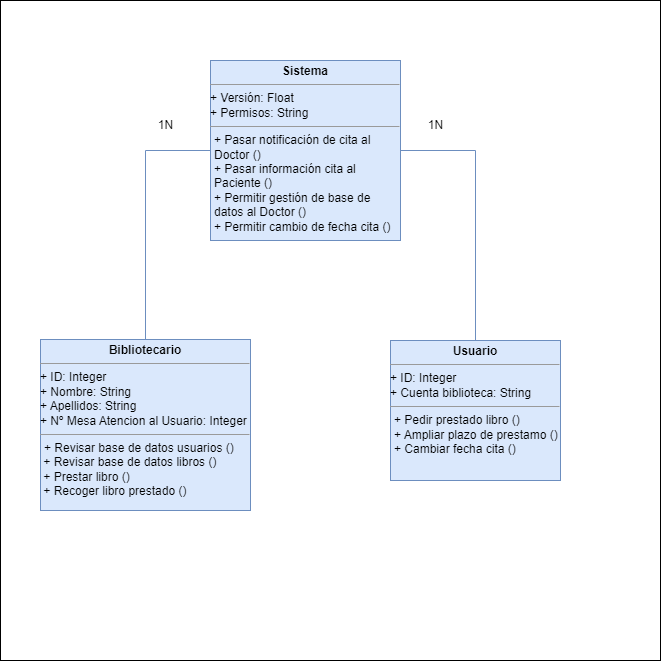

The diagram above was exported from draw.io. Its source (the exported page's mxGraphModel, read from the mxfile embedded in the PNG):
<mxGraphModel dx="1434" dy="754" grid="1" gridSize="10" guides="1" tooltips="1" connect="1" arrows="1" fold="1" page="1" pageScale="1" pageWidth="827" pageHeight="1169" background="#FFFFFF" math="0" shadow="0">
  <root>
    <mxCell id="0" />
    <mxCell id="1" parent="0" />
    <mxCell id="aroVYhqKY7OZYT_FTCp6-29" value="" style="whiteSpace=wrap;html=1;aspect=fixed;" parent="1" vertex="1">
      <mxGeometry x="50" y="50" width="660" height="660" as="geometry" />
    </mxCell>
    <mxCell id="aroVYhqKY7OZYT_FTCp6-15" value="&lt;p style=&quot;margin:0px;margin-top:4px;text-align:center;&quot;&gt;&lt;b&gt;Usuario&lt;/b&gt;&lt;/p&gt;&lt;hr size=&quot;1&quot;&gt;&lt;div&gt;&lt;div&gt;+ ID: Integer&lt;/div&gt;&lt;div&gt;+ Cuenta biblioteca: String&lt;/div&gt;&lt;/div&gt;&lt;hr size=&quot;1&quot;&gt;&lt;p style=&quot;margin:0px;margin-left:4px;&quot;&gt;+ Pedir prestado libro ()&lt;/p&gt;&lt;p style=&quot;margin:0px;margin-left:4px;&quot;&gt;+ Ampliar plazo de prestamo ()&lt;br&gt;&lt;/p&gt;&lt;p style=&quot;margin:0px;margin-left:4px;&quot;&gt;+ Cambiar fecha cita ()&lt;/p&gt;" style="verticalAlign=top;align=left;overflow=fill;html=1;whiteSpace=wrap;fillColor=#dae8fc;strokeColor=#6c8ebf;" parent="1" vertex="1">
      <mxGeometry x="440" y="390" width="170" height="140" as="geometry" />
    </mxCell>
    <mxCell id="aroVYhqKY7OZYT_FTCp6-16" value="&lt;p style=&quot;margin:0px;margin-top:4px;text-align:center;&quot;&gt;&lt;b&gt;Bibliotecario&lt;/b&gt;&lt;/p&gt;&lt;hr size=&quot;1&quot;&gt;&lt;div&gt;&lt;div&gt;+ ID: Integer&lt;/div&gt;&lt;div&gt;+ Nombre: String&lt;/div&gt;&lt;/div&gt;&lt;div&gt;+ Apellidos: String&lt;/div&gt;&lt;div&gt;+ Nº Mesa Atencion al Usuario: Integer&lt;/div&gt;&lt;hr size=&quot;1&quot;&gt;&lt;p style=&quot;margin:0px;margin-left:4px;&quot;&gt;+ Revisar base de datos usuarios ()&lt;/p&gt;&lt;div&gt;&amp;nbsp;+ Revisar base de datos libros ()&lt;/div&gt;&lt;div&gt;&amp;nbsp;+ Prestar libro ()&lt;/div&gt;&lt;div&gt;&amp;nbsp;+ Recoger libro prestado ()&amp;nbsp;&lt;/div&gt;&lt;p style=&quot;margin:0px;margin-left:4px;&quot;&gt;&lt;br&gt;&lt;/p&gt;" style="verticalAlign=top;align=left;overflow=fill;html=1;whiteSpace=wrap;fillColor=#dae8fc;strokeColor=#6c8ebf;" parent="1" vertex="1">
      <mxGeometry x="90" y="389" width="210" height="171" as="geometry" />
    </mxCell>
    <mxCell id="aroVYhqKY7OZYT_FTCp6-18" style="edgeStyle=orthogonalEdgeStyle;rounded=0;orthogonalLoop=1;jettySize=auto;html=1;exitX=1;exitY=0.5;exitDx=0;exitDy=0;endArrow=none;endFill=0;fillColor=#dae8fc;strokeColor=#6c8ebf;" parent="1" source="aroVYhqKY7OZYT_FTCp6-17" target="aroVYhqKY7OZYT_FTCp6-15" edge="1">
      <mxGeometry relative="1" as="geometry" />
    </mxCell>
    <mxCell id="aroVYhqKY7OZYT_FTCp6-20" style="edgeStyle=orthogonalEdgeStyle;rounded=0;orthogonalLoop=1;jettySize=auto;html=1;exitX=0;exitY=0.5;exitDx=0;exitDy=0;entryX=0.5;entryY=0;entryDx=0;entryDy=0;endArrow=none;endFill=0;fillColor=#dae8fc;strokeColor=#6c8ebf;" parent="1" source="aroVYhqKY7OZYT_FTCp6-17" target="aroVYhqKY7OZYT_FTCp6-16" edge="1">
      <mxGeometry relative="1" as="geometry" />
    </mxCell>
    <mxCell id="aroVYhqKY7OZYT_FTCp6-17" value="&lt;p style=&quot;margin:0px;margin-top:4px;text-align:center;&quot;&gt;&lt;b&gt;Sistema&lt;/b&gt;&lt;br&gt;&lt;/p&gt;&lt;hr size=&quot;1&quot;&gt;&lt;div&gt;&lt;div&gt;+ Versión: Float&lt;/div&gt;&lt;div&gt;+ Permisos: String&lt;br&gt;&lt;/div&gt;&lt;/div&gt;&lt;hr size=&quot;1&quot;&gt;&lt;p style=&quot;margin:0px;margin-left:4px;&quot;&gt;+ Pasar notificación de cita al Doctor ()&lt;br&gt;&lt;/p&gt;&lt;p style=&quot;margin:0px;margin-left:4px;&quot;&gt;+ Pasar información cita al Paciente ()&lt;/p&gt;&lt;p style=&quot;margin:0px;margin-left:4px;&quot;&gt;+ Permitir gestión de base de datos al Doctor ()&lt;br&gt;&lt;/p&gt;&lt;p style=&quot;margin:0px;margin-left:4px;&quot;&gt;+ Permitir cambio de fecha cita ()&lt;/p&gt;" style="verticalAlign=top;align=left;overflow=fill;html=1;whiteSpace=wrap;fillColor=#dae8fc;strokeColor=#6c8ebf;" parent="1" vertex="1">
      <mxGeometry x="260" y="110" width="190" height="180" as="geometry" />
    </mxCell>
    <mxCell id="aroVYhqKY7OZYT_FTCp6-27" value="1N" style="text;html=1;align=center;verticalAlign=middle;resizable=0;points=[];autosize=1;strokeColor=none;fillColor=none;" parent="1" vertex="1">
      <mxGeometry x="195" y="160" width="40" height="30" as="geometry" />
    </mxCell>
    <mxCell id="aroVYhqKY7OZYT_FTCp6-28" value="1N" style="text;html=1;align=center;verticalAlign=middle;resizable=0;points=[];autosize=1;strokeColor=none;fillColor=none;" parent="1" vertex="1">
      <mxGeometry x="465" y="160" width="40" height="30" as="geometry" />
    </mxCell>
  </root>
</mxGraphModel>